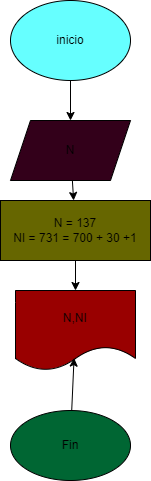

The diagram above was exported from draw.io. Its source (the exported page's mxGraphModel, read from the mxfile embedded in the PNG):
<mxGraphModel dx="986" dy="576" grid="1" gridSize="10" guides="1" tooltips="1" connect="1" arrows="1" fold="1" page="1" pageScale="1" pageWidth="850" pageHeight="1100" math="0" shadow="0">
  <root>
    <mxCell id="0" />
    <mxCell id="1" parent="0" />
    <mxCell id="4" value="" style="edgeStyle=none;html=1;" edge="1" parent="1" source="2" target="3">
      <mxGeometry relative="1" as="geometry" />
    </mxCell>
    <mxCell id="2" value="inicio" style="ellipse;whiteSpace=wrap;html=1;fillColor=#66FFFF;" vertex="1" parent="1">
      <mxGeometry x="340" y="20" width="120" height="80" as="geometry" />
    </mxCell>
    <mxCell id="6" value="" style="edgeStyle=none;html=1;" edge="1" parent="1" source="3" target="5">
      <mxGeometry relative="1" as="geometry" />
    </mxCell>
    <mxCell id="3" value="N" style="shape=parallelogram;perimeter=parallelogramPerimeter;whiteSpace=wrap;html=1;fixedSize=1;fillColor=#33001A;" vertex="1" parent="1">
      <mxGeometry x="340" y="140" width="120" height="60" as="geometry" />
    </mxCell>
    <mxCell id="8" value="" style="edgeStyle=none;html=1;" edge="1" parent="1" source="5" target="7">
      <mxGeometry relative="1" as="geometry" />
    </mxCell>
    <mxCell id="5" value="N = 137&lt;br&gt;NI = 731 = 700 + 30 +1" style="whiteSpace=wrap;html=1;fillColor=#666600;" vertex="1" parent="1">
      <mxGeometry x="330" y="220" width="150" height="60" as="geometry" />
    </mxCell>
    <mxCell id="7" value="N,NI" style="shape=document;whiteSpace=wrap;html=1;boundedLbl=1;fillColor=#990000;" vertex="1" parent="1">
      <mxGeometry x="345" y="310" width="120" height="80" as="geometry" />
    </mxCell>
    <mxCell id="10" style="edgeStyle=none;html=1;entryX=0.488;entryY=0.845;entryDx=0;entryDy=0;entryPerimeter=0;" edge="1" parent="1" source="9" target="7">
      <mxGeometry relative="1" as="geometry" />
    </mxCell>
    <mxCell id="9" value="Fin" style="ellipse;whiteSpace=wrap;html=1;fillColor=#006633;" vertex="1" parent="1">
      <mxGeometry x="340" y="430" width="120" height="70" as="geometry" />
    </mxCell>
  </root>
</mxGraphModel>